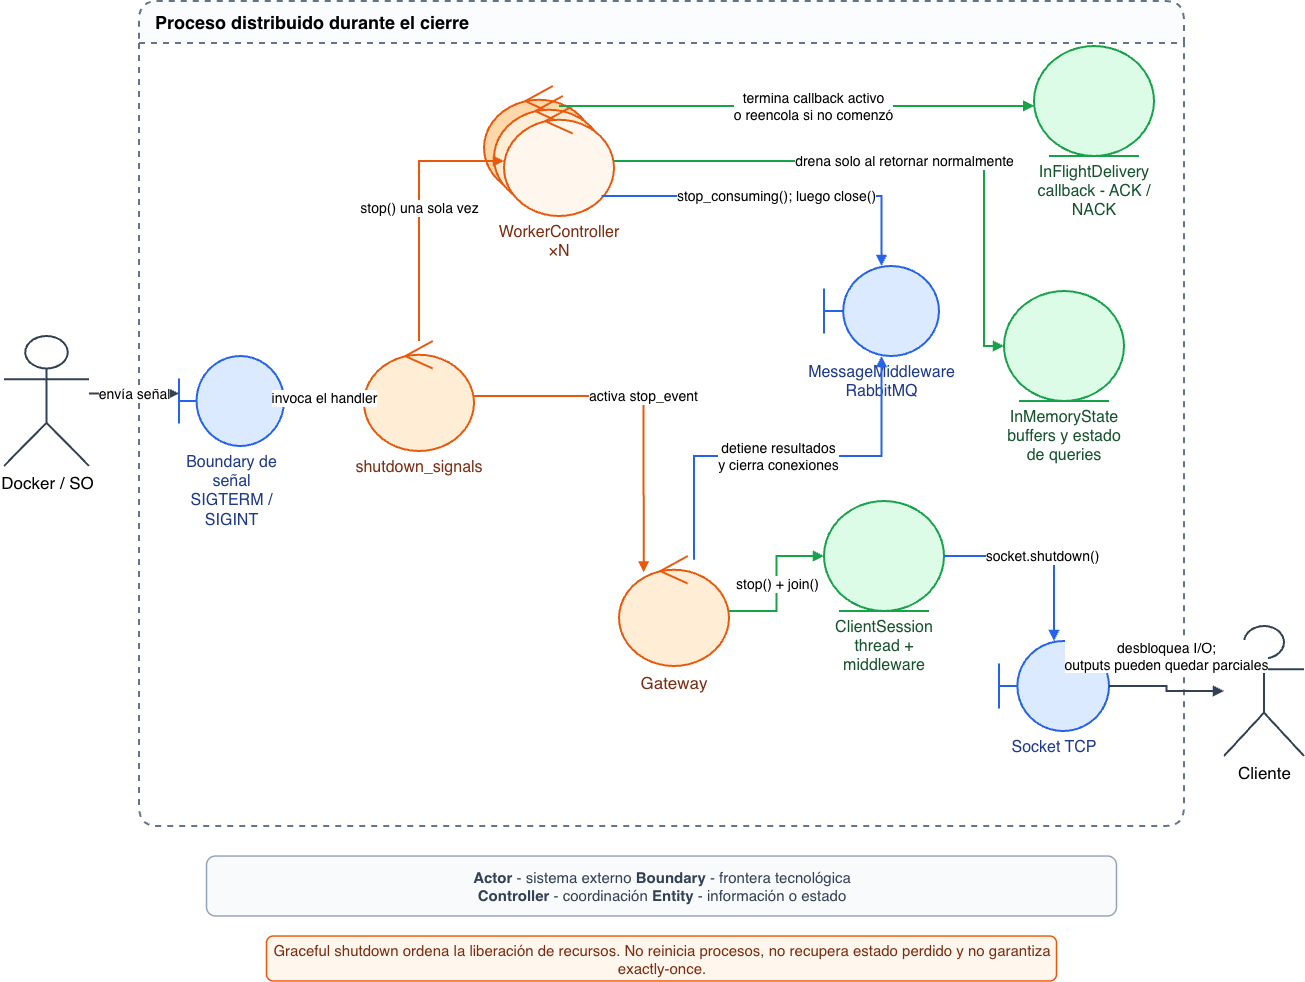

The diagram above was exported from draw.io. Its source (the exported page's mxGraphModel, read from the mxfile embedded in the PNG):
<mxGraphModel dx="2213" dy="952" grid="1" gridSize="10" guides="1" tooltips="1" connect="1" arrows="1" fold="1" page="1" pageScale="1" pageWidth="1300" pageHeight="1060" math="0" shadow="0">
  <root>
    <mxCell id="0" />
    <mxCell id="1" parent="0" />
    <mxCell id="system" parent="1" style="swimlane;horizontal=1;startSize=42;rounded=1;html=1;container=0;fillColor=#f8fafc;swimlaneFillColor=#ffffff;fillOpacity=65;strokeColor=#64748b;strokeWidth=2;dashed=1;fontFamily=Helvetica;fontSize=18;align=left;spacingLeft=14;" value="&lt;b&gt;Proceso distribuido durante el cierre&lt;/b&gt;" vertex="1">
      <mxGeometry height="825" width="1045" x="165" y="65" as="geometry" />
    </mxCell>
    <mxCell id="8cLACcB-YwVUV2RwUNuW-1" connectable="0" parent="system" style="group" value="" vertex="1">
      <mxGeometry height="130" width="130" x="345" y="85" as="geometry" />
    </mxCell>
    <mxCell id="worker_back_2" parent="8cLACcB-YwVUV2RwUNuW-1" style="shape=umlControl;perimeter=ellipsePerimeter;strokeColor=#ea580c;strokeWidth=2;fillColor=#fed7aa;" value="" vertex="1">
      <mxGeometry height="110" width="110" as="geometry" />
    </mxCell>
    <mxCell id="worker_back_1" parent="8cLACcB-YwVUV2RwUNuW-1" style="shape=umlControl;perimeter=ellipsePerimeter;strokeColor=#ea580c;strokeWidth=2;fillColor=#ffedd5;" value="" vertex="1">
      <mxGeometry height="110" width="110" x="10" y="10" as="geometry" />
    </mxCell>
    <mxCell id="worker" parent="8cLACcB-YwVUV2RwUNuW-1" style="shape=umlControl;perimeter=ellipsePerimeter;strokeColor=#ea580c;strokeWidth=2;fillColor=#fff7ed;fontColor=#7c2d12;fontFamily=Helvetica;fontSize=16;html=1;whiteSpace=wrap;verticalLabelPosition=bottom;verticalAlign=top;" value="WorkerController ×N" vertex="1">
      <mxGeometry height="110" width="110" x="20" y="20" as="geometry" />
    </mxCell>
    <mxCell id="rabbit" parent="system" style="shape=umlBoundary;strokeColor=#2563eb;strokeWidth=2;fillColor=#dbeafe;fontColor=#1e3a8a;fontFamily=Helvetica;fontSize=16;html=1;whiteSpace=wrap;verticalLabelPosition=bottom;verticalAlign=top;" value="MessageMiddleware&lt;br&gt;RabbitMQ" vertex="1">
      <mxGeometry height="90" width="115" x="685" y="265" as="geometry" />
    </mxCell>
    <mxCell id="e-worker-rabbit" edge="1" parent="system" source="worker" style="edgeStyle=orthogonalEdgeStyle;rounded=0;html=1;endArrow=block;endFill=1;strokeColor=#2563eb;strokeWidth=2;fontFamily=Helvetica;fontSize=14;labelBackgroundColor=#ffffff;" target="rabbit" value="stop_consuming(); luego close()">
      <mxGeometry relative="1" as="geometry">
        <Array as="points">
          <mxPoint x="742.5" y="195" />
        </Array>
      </mxGeometry>
    </mxCell>
    <mxCell id="delivery" parent="system" style="shape=umlEntity;perimeter=ellipsePerimeter;strokeColor=#16a34a;strokeWidth=2;fillColor=#dcfce7;fontColor=#14532d;fontFamily=Helvetica;fontSize=16;html=1;whiteSpace=wrap;verticalLabelPosition=bottom;verticalAlign=top;" value="InFlightDelivery&lt;br&gt;callback - ACK / NACK" vertex="1">
      <mxGeometry height="110" width="120" x="895" y="45" as="geometry" />
    </mxCell>
    <mxCell id="e-worker-delivery" edge="1" parent="system" source="worker" style="edgeStyle=orthogonalEdgeStyle;rounded=0;html=1;endArrow=block;endFill=1;strokeColor=#16a34a;strokeWidth=2;fontFamily=Helvetica;fontSize=14;labelBackgroundColor=#ffffff;" target="delivery" value="termina callback activo&lt;br&gt;o reencola si no comenzó">
      <mxGeometry relative="1" x="0.0676" as="geometry">
        <Array as="points">
          <mxPoint x="665" y="105" />
          <mxPoint x="665" y="105" />
        </Array>
      </mxGeometry>
    </mxCell>
    <mxCell id="docker" parent="1" style="shape=umlActor;verticalLabelPosition=bottom;verticalAlign=top;outlineConnect=0;fontFamily=Helvetica;fontSize=17;strokeColor=#334155;strokeWidth=2;fillColor=#ffffff;html=1;" value="Docker / SO" vertex="1">
      <mxGeometry height="130" width="85" x="30" y="400" as="geometry" />
    </mxCell>
    <mxCell id="signal_boundary" parent="1" style="shape=umlBoundary;strokeColor=#2563eb;strokeWidth=2;fillColor=#dbeafe;fontColor=#1e3a8a;fontFamily=Helvetica;fontSize=16;html=1;whiteSpace=wrap;verticalLabelPosition=bottom;verticalAlign=top;" value="Boundary de señal&lt;br&gt;SIGTERM / SIGINT" vertex="1">
      <mxGeometry height="90" width="105" x="205" y="420" as="geometry" />
    </mxCell>
    <mxCell id="shutdown" parent="1" style="shape=umlControl;perimeter=ellipsePerimeter;strokeColor=#ea580c;strokeWidth=2;fillColor=#ffedd5;fontColor=#7c2d12;fontFamily=Helvetica;fontSize=16;html=1;whiteSpace=wrap;verticalLabelPosition=bottom;verticalAlign=top;" value="shutdown_signals" vertex="1">
      <mxGeometry height="110" width="110" x="390" y="405" as="geometry" />
    </mxCell>
    <mxCell id="memory" parent="1" style="shape=umlEntity;perimeter=ellipsePerimeter;strokeColor=#16a34a;strokeWidth=2;fillColor=#dcfce7;fontColor=#14532d;fontFamily=Helvetica;fontSize=16;html=1;whiteSpace=wrap;verticalLabelPosition=bottom;verticalAlign=top;" value="InMemoryState&lt;br&gt;buffers y estado de queries" vertex="1">
      <mxGeometry height="110" width="120" x="1030" y="355" as="geometry" />
    </mxCell>
    <mxCell id="gateway" parent="1" style="shape=umlControl;perimeter=ellipsePerimeter;strokeColor=#ea580c;strokeWidth=2;fillColor=#ffedd5;fontColor=#7c2d12;fontFamily=Helvetica;fontSize=17;html=1;whiteSpace=wrap;verticalLabelPosition=bottom;verticalAlign=top;" value="Gateway" vertex="1">
      <mxGeometry height="110" width="110" x="645" y="620" as="geometry" />
    </mxCell>
    <mxCell id="session" parent="1" style="shape=umlEntity;perimeter=ellipsePerimeter;strokeColor=#16a34a;strokeWidth=2;fillColor=#dcfce7;fontColor=#14532d;fontFamily=Helvetica;fontSize=16;html=1;whiteSpace=wrap;verticalLabelPosition=bottom;verticalAlign=top;" value="ClientSession&lt;br&gt;thread + middleware" vertex="1">
      <mxGeometry height="110" width="120" x="850" y="565" as="geometry" />
    </mxCell>
    <mxCell id="tcp" parent="1" style="shape=umlBoundary;strokeColor=#2563eb;strokeWidth=2;fillColor=#dbeafe;fontColor=#1e3a8a;fontFamily=Helvetica;fontSize=16;html=1;whiteSpace=wrap;verticalLabelPosition=bottom;verticalAlign=top;" value="Socket TCP" vertex="1">
      <mxGeometry height="90" width="110" x="1025" y="705" as="geometry" />
    </mxCell>
    <mxCell id="client" parent="1" style="shape=umlActor;verticalLabelPosition=bottom;verticalAlign=top;outlineConnect=0;fontFamily=Helvetica;fontSize=17;strokeColor=#334155;strokeWidth=2;fillColor=#ffffff;html=1;" value="Cliente" vertex="1">
      <mxGeometry height="130" width="80" x="1250" y="690" as="geometry" />
    </mxCell>
    <mxCell id="e-docker-signal" edge="1" parent="1" source="docker" style="edgeStyle=orthogonalEdgeStyle;rounded=0;html=1;endArrow=block;endFill=1;strokeColor=#334155;strokeWidth=2;fontFamily=Helvetica;fontSize=14;labelBackgroundColor=#ffffff;" target="signal_boundary" value="envía señal">
      <mxGeometry relative="1" as="geometry">
        <Array as="points">
          <mxPoint x="120" y="457.5" />
          <mxPoint x="120" y="457.5" />
        </Array>
      </mxGeometry>
    </mxCell>
    <mxCell id="e-signal-shutdown" edge="1" parent="1" source="signal_boundary" style="edgeStyle=orthogonalEdgeStyle;rounded=0;html=1;endArrow=block;endFill=1;strokeColor=#2563eb;strokeWidth=2;fontFamily=Helvetica;fontSize=14;labelBackgroundColor=#ffffff;" target="shutdown" value="invoca el handler">
      <mxGeometry relative="1" as="geometry" />
    </mxCell>
    <mxCell id="e-shutdown-worker" edge="1" parent="1" source="shutdown" style="edgeStyle=orthogonalEdgeStyle;rounded=0;html=1;endArrow=block;endFill=1;strokeColor=#ea580c;strokeWidth=2;fontFamily=Helvetica;fontSize=14;labelBackgroundColor=#ffffff;" target="worker" value="stop() una sola vez">
      <mxGeometry relative="1" as="geometry">
        <Array as="points">
          <mxPoint x="445" y="225" />
        </Array>
      </mxGeometry>
    </mxCell>
    <mxCell id="e-shutdown-gateway" edge="1" parent="1" source="shutdown" style="edgeStyle=orthogonalEdgeStyle;rounded=0;html=1;endArrow=block;endFill=1;strokeColor=#ea580c;strokeWidth=2;fontFamily=Helvetica;fontSize=14;labelBackgroundColor=#ffffff;entryX=0.224;entryY=0.149;entryDx=0;entryDy=0;entryPerimeter=0;" target="gateway" value="activa stop_event">
      <mxGeometry relative="1" x="-0.0231" as="geometry">
        <Array as="points">
          <mxPoint x="669.6" y="460" />
        </Array>
      </mxGeometry>
    </mxCell>
    <mxCell id="e-worker-memory" edge="1" parent="1" source="worker" style="edgeStyle=orthogonalEdgeStyle;rounded=0;html=1;endArrow=block;endFill=1;strokeColor=#16a34a;strokeWidth=2;fontFamily=Helvetica;fontSize=14;labelBackgroundColor=#ffffff;" target="memory" value="drena solo al retornar normalmente">
      <mxGeometry relative="1" x="0.0087" as="geometry">
        <Array as="points">
          <mxPoint x="1010" y="225" />
          <mxPoint x="1010" y="410" />
        </Array>
      </mxGeometry>
    </mxCell>
    <mxCell id="e-gateway-session" edge="1" parent="1" source="gateway" style="edgeStyle=orthogonalEdgeStyle;rounded=0;html=1;endArrow=block;endFill=1;strokeColor=#16a34a;strokeWidth=2;fontFamily=Helvetica;fontSize=14;labelBackgroundColor=#ffffff;" target="session" value="stop() + join()">
      <mxGeometry relative="1" as="geometry" />
    </mxCell>
    <mxCell id="e-gateway-rabbit" edge="1" parent="1" source="gateway" style="edgeStyle=orthogonalEdgeStyle;rounded=0;html=1;endArrow=block;endFill=1;strokeColor=#2563eb;strokeWidth=2;fontFamily=Helvetica;fontSize=14;labelBackgroundColor=#ffffff;" target="rabbit" value="detiene resultados&lt;br&gt;y cierra conexiones">
      <mxGeometry relative="1" x="-0.0402" as="geometry">
        <Array as="points">
          <mxPoint x="720" y="520" />
          <mxPoint x="907.5" y="520" />
        </Array>
      </mxGeometry>
    </mxCell>
    <mxCell id="e-session-tcp" edge="1" parent="1" source="session" style="edgeStyle=orthogonalEdgeStyle;rounded=0;html=1;endArrow=block;endFill=1;strokeColor=#2563eb;strokeWidth=2;fontFamily=Helvetica;fontSize=14;labelBackgroundColor=#ffffff;" target="tcp" value="socket.shutdown()">
      <mxGeometry relative="1" as="geometry" />
    </mxCell>
    <mxCell id="e-tcp-client" edge="1" parent="1" source="tcp" style="edgeStyle=orthogonalEdgeStyle;rounded=0;html=1;endArrow=block;endFill=1;strokeColor=#334155;strokeWidth=2;fontFamily=Helvetica;fontSize=14;labelBackgroundColor=#ffffff;" target="client" value="desbloquea I/O;&lt;br&gt;outputs pueden quedar parciales">
      <mxGeometry relative="1" x="-0.0417" y="-30" as="geometry">
        <mxPoint y="-60" as="offset" />
      </mxGeometry>
    </mxCell>
    <mxCell id="legend" parent="1" style="rounded=1;whiteSpace=wrap;html=1;fillColor=#f8fafc;strokeColor=#94a3b8;strokeWidth=1.5;fontFamily=Helvetica;fontSize=15;fontColor=#334155;" value="&lt;b&gt;Actor&lt;/b&gt; - sistema externo     &lt;b&gt;Boundary&lt;/b&gt; - frontera tecnológica&lt;br&gt;&lt;b&gt;Controller&lt;/b&gt; - coordinación     &lt;b&gt;Entity&lt;/b&gt; - información o estado" vertex="1">
      <mxGeometry height="60" width="910" x="232.5" y="920" as="geometry" />
    </mxCell>
    <mxCell id="scope" parent="1" style="rounded=1;whiteSpace=wrap;html=1;fillColor=#fff7ed;strokeColor=#ea580c;strokeWidth=1.5;fontFamily=Helvetica;fontSize=15;fontColor=#7c2d12;" value="Graceful shutdown ordena la liberación de recursos. No reinicia procesos, no recupera estado perdido y no garantiza exactly-once." vertex="1">
      <mxGeometry height="45" width="790" x="292.5" y="1000" as="geometry" />
    </mxCell>
  </root>
</mxGraphModel>